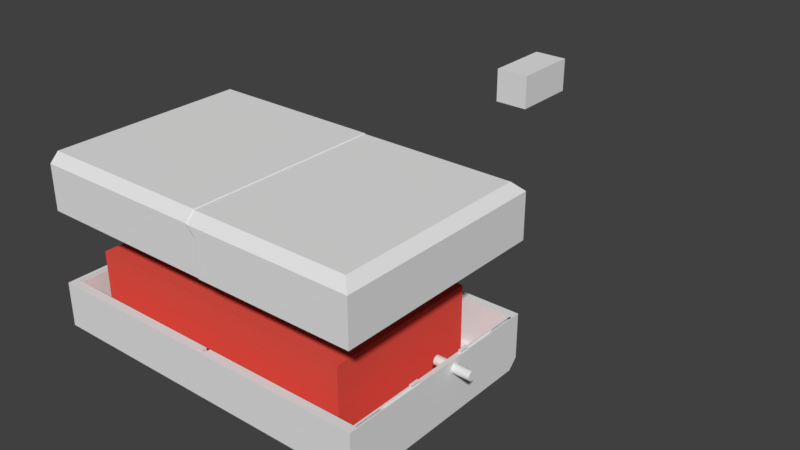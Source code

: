 # Source: design03.blend  (saved by Blender 2.79.0; exported with 4.5.12 LTS)
import bpy
from mathutils import Matrix  # noqa: F401  (used for matrix-valued properties, if any)

bpy.ops.wm.read_factory_settings(use_empty=True)
scene = bpy.context.scene
scene.name = 'Scene'

# ---- collections
col_collection_1 = bpy.data.collections.new('Collection 1'); scene.collection.children.link(col_collection_1)
col_collection_2 = bpy.data.collections.new('Collection 2'); scene.collection.children.link(col_collection_2)
col_collection_2.hide_render = True
col_collection_2.hide_viewport = True
col_collection_6 = bpy.data.collections.new('Collection 6'); scene.collection.children.link(col_collection_6)
col_collection_6.hide_render = True
col_collection_6.hide_viewport = True
col_collection_11 = bpy.data.collections.new('Collection 11'); scene.collection.children.link(col_collection_11)
col_collection_11.hide_render = True
col_collection_11.hide_viewport = True

# ---- materials (node trees are filled in below, after node groups)
mat_powermaterial = bpy.data.materials.new('powerMaterial')
mat_powermaterial.alpha_threshold = 0.0
mat_powermaterial.use_transparent_shadow = False
mat_powermaterial.diffuse_color = (0.8, 0.08476, 0.06195, 1.0)
mat_powermaterial.roughness = 0.5

# ---- material node trees

# ---- world
world_world = bpy.data.worlds.new('World'); scene.world = world_world
world_world.color = (0.05088, 0.05088, 0.05088)
world_world.use_sun_shadow = False
world_world.sun_shadow_jitter_overblur = 0.0
world_world.cycles.sampling_method = 'MANUAL'

# ---- meshes
me_cylinder_001 = bpy.data.meshes.new('Cylinder.001')
me_cylinder_001.from_pydata([(0.0, 1.0, -1.0), (0.0, 1.0, 1.0), (0.1951, 0.9808, -1.0), (0.1951, 0.9808, 1.0), (0.3827, 0.9239, -1.0), (0.3827, 0.9239, 1.0), (0.5556, 0.8315, -1.0), (0.5556, 0.8315, 1.0), (0.7071, 0.7071, -1.0), (0.7071, 0.7071, 1.0), (0.8315, 0.5556, -1.0), (0.8315, 0.5556, 1.0), (0.9239, 0.3827, -1.0), (0.9239, 0.3827, 1.0), (0.9808, 0.1951, -1.0), (0.9808, 0.1951, 1.0), (1.0, 7.55e-08, -1.0), (1.0, 7.55e-08, 1.0), (0.9808, -0.1951, -1.0), (0.9808, -0.1951, 1.0), (0.9239, -0.3827, -1.0), (0.9239, -0.3827, 1.0), (0.8315, -0.5556, -1.0), (0.8315, -0.5556, 1.0), (0.7071, -0.7071, -1.0), (0.7071, -0.7071, 1.0), (0.5556, -0.8315, -1.0), (0.5556, -0.8315, 1.0), (0.3827, -0.9239, -1.0), (0.3827, -0.9239, 1.0), (0.1951, -0.9808, -1.0), (0.1951, -0.9808, 1.0), (-3.258e-07, -1.0, -1.0), (-3.258e-07, -1.0, 1.0), (-0.1951, -0.9808, -1.0), (-0.1951, -0.9808, 1.0), (-0.3827, -0.9239, -1.0), (-0.3827, -0.9239, 1.0), (-0.5556, -0.8315, -1.0), (-0.5556, -0.8315, 1.0), (-0.7071, -0.7071, -1.0), (-0.7071, -0.7071, 1.0), (-0.8315, -0.5556, -1.0), (-0.8315, -0.5556, 1.0), (-0.9239, -0.3827, -1.0), (-0.9239, -0.3827, 1.0), (-0.9808, -0.1951, -1.0), (-0.9808, -0.1951, 1.0), (-1.0, 9.656e-07, -1.0), (-1.0, 9.656e-07, 1.0), (-0.9808, 0.1951, -1.0), (-0.9808, 0.1951, 1.0), (-0.9239, 0.3827, -1.0), (-0.9239, 0.3827, 1.0), (-0.8315, 0.5556, -1.0), (-0.8315, 0.5556, 1.0), (-0.7071, 0.7071, -1.0), (-0.7071, 0.7071, 1.0), (-0.5556, 0.8315, -1.0), (-0.5556, 0.8315, 1.0), (-0.3827, 0.9239, -1.0), (-0.3827, 0.9239, 1.0), (-0.1951, 0.9808, -1.0), (-0.1951, 0.9808, 1.0)], [], [(0, 1, 3, 2), (2, 3, 5, 4), (4, 5, 7, 6), (6, 7, 9, 8), (8, 9, 11, 10), (10, 11, 13, 12), (12, 13, 15, 14), (14, 15, 17, 16), (16, 17, 19, 18), (18, 19, 21, 20), (20, 21, 23, 22), (22, 23, 25, 24), (24, 25, 27, 26), (26, 27, 29, 28), (28, 29, 31, 30), (30, 31, 33, 32), (32, 33, 35, 34), (34, 35, 37, 36), (36, 37, 39, 38), (38, 39, 41, 40), (40, 41, 43, 42), (42, 43, 45, 44), (44, 45, 47, 46), (46, 47, 49, 48), (48, 49, 51, 50), (50, 51, 53, 52), (52, 53, 55, 54), (54, 55, 57, 56), (56, 57, 59, 58), (58, 59, 61, 60), (3, 1, 63, 61, 59, 57, 55, 53, 51, 49, 47, 45, 43, 41, 39, 37, 35, 33, 31, 29, 27, 25, 23, 21, 19, 17, 15, 13, 11, 9, 7, 5), (60, 61, 63, 62), (62, 63, 1, 0), (0, 2, 4, 6, 8, 10, 12, 14, 16, 18, 20, 22, 24, 26, 28, 30, 32, 34, 36, 38, 40, 42, 44, 46, 48, 50, 52, 54, 56, 58, 60, 62)])
me_cylinder_001.use_remesh_preserve_volume = False
me_cylinder_001.use_remesh_preserve_attributes = False
me_cylinder_001.use_mirror_vertex_groups = False
me_cylinder_001.update()
me_cube_001 = bpy.data.meshes.new('Cube.001')
me_cube_001.from_pydata([(0.125, 3.0, 0.25), (-0.125, 3.0, 0.5), (5.0, 3.0, 0.25), (5.0, 3.0, 0.5), (0.125, 0.0, 0.0), (-0.125, 0.0, 0.25), (5.0, 0.0, 0.0), (5.0, 0.0, 0.25), (4.875, 0.0, 0.25), (-0.125, 2.75, 0.25), (5.0, 2.75, 0.0), (0.125, 2.75, 0.0), (5.0, 2.875, 0.25), (4.875, 2.75, 0.25), (4.875, 0.0, 1.5), (4.875, 2.75, 1.5), (-0.125, 2.875, 1.5), (-0.125, 3.0, 1.5), (5.0, 3.0, 1.5), (5.0, 0.0, 1.5), (5.0, 2.875, 1.5), (4.882, 3.0, 0.25), (4.882, 2.75, 0.0), (4.882, 0.0, 0.0), (4.868, 3.0, 0.5), (4.868, 3.0, 1.5), (0.5, 3.0, 0.25), (0.5, 2.75, 0.0), (4.964, 1.9, 1.5), (0.5, 2.75, 0.25), (0.5, 2.75, 1.5), (0.5, 3.0, 0.5), (0.5, 3.0, 1.5), (0.5, 2.875, 1.5), (0.5, 2.875, 1.0), (-0.125, 2.875, 0.35), (0.5, 2.75, 1.0), (-0.125, 2.875, 0.25), (0.25, 2.75, 0.75), (-0.125, 3.0, 0.6), (0.24, 2.875, 1.5), (0.24, 3.0, 1.5), (0.4034, 2.94, 1.5), (0.4034, 3.0, 1.5), (0.25, 2.94, 1.5), (0.25, 3.0, 1.5), (0.5, 2.875, 1.0), (0.25, 2.875, 0.75), (0.4034, 2.94, 0.9131), (0.26, 2.94, 0.7525), (0.24, 3.0, 0.9211), (0.4034, 3.0, 0.8766), (0.25, 3.0, 0.8766), (-0.125, 2.75, 0.35), (4.93, 0.0, 1.5), (4.93, 2.75, 1.5), (4.875, 0.75, 1.5), (5.0, 2.75, 1.5), (4.975, 0.0, 1.5), (4.975, 2.75, 1.5), (-0.125, 0.75, 0.25), (4.875, 0.75, 0.25), (5.0, 0.75, 0.25), (0.125, 0.75, 0.0), (5.0, 0.75, 0.0), (4.93, 1.0, 1.5), (4.975, 1.0, 1.5), (4.93, 0.75, 1.5), (4.975, 0.75, 1.5), (4.97, 1.0, 1.6), (4.93, 1.0, 1.6), (4.93, 0.75, 1.6), (4.97, 0.75, 1.6), (4.93, 0.75, 1.55), (4.93, 1.0, 1.55), (4.98, 1.0, 1.55), (4.98, 0.75, 1.55), (4.905, 0.75, 1.575), (4.98, 1.0, 1.575), (4.905, 1.0, 1.575), (4.98, 0.75, 1.575), (5.0, 0.75, 1.5), (4.882, 0.75, 0.0), (4.964, 1.05, 1.5), (5.0, 2.0, 0.0), (-0.125, 2.0, 0.25), (0.125, 2.0, 0.0), (4.882, 2.0, 0.0), (5.0, 2.0, 1.5), (4.875, 2.0, 1.5), (4.875, 2.0, 0.25), (5.0, 2.0, 0.25), (4.941, 1.05, 1.5), (4.941, 1.9, 1.5), (4.93, 2.0, 1.5), (4.975, 2.0, 1.5), (4.952, 1.9, 1.525), (4.952, 1.05, 1.525)], [], [(11, 37, 1, 0), (21, 24, 3, 2), (82, 64, 6, 23), (2, 3, 12, 10), (64, 62, 7, 6), (21, 2, 10, 22), (86, 85, 9, 11), (61, 8, 14, 56), (29, 13, 15, 30, 36), (91, 12, 57, 88), (12, 3, 18, 20), (39, 35, 16, 17), (3, 24, 25, 18), (26, 21, 22, 27), (63, 82, 23, 4), (26, 31, 24, 21), (18, 25, 15, 20), (40, 41, 17, 16), (15, 25, 32, 33, 30), (0, 1, 31, 26), (83, 28, 96, 97), (0, 26, 27, 11), (24, 31, 32, 25), (34, 36, 30, 33), (61, 60, 5, 8), (38, 47, 35, 53), (37, 11, 9), (1, 37, 35, 39), (37, 9, 53, 35), (33, 42, 48, 46), (33, 32, 43, 42), (42, 43, 45, 44), (44, 45, 41, 40), (44, 40, 47, 49), (42, 44, 49, 48), (29, 36, 38, 9), (41, 45, 52, 50), (45, 43, 51, 52), (31, 51, 43, 32), (31, 1, 52, 51), (41, 50, 1, 17), (50, 52, 1), (35, 47, 40, 16), (36, 34, 47, 38), (47, 34, 48, 49), (38, 53, 9), (56, 14, 54, 67), (57, 12, 20), (88, 57, 59, 95), (65, 66, 83, 92), (15, 55, 59, 57, 20), (90, 85, 60, 61), (89, 56, 67, 94), (19, 81, 68, 58), (70, 71, 72, 69), (79, 77, 71, 70), (80, 78, 69, 72), (78, 79, 70, 69), (77, 80, 72, 71), (67, 68, 76, 73), (66, 65, 74, 75), (68, 66, 75, 76), (65, 67, 73, 74), (73, 76, 80, 77), (75, 74, 79, 78), (76, 75, 78, 80), (74, 73, 77, 79), (86, 87, 82, 63), (7, 62, 81, 19), (90, 61, 56, 89), (4, 5, 60, 63), (84, 91, 62, 64), (95, 94, 93, 28), (87, 84, 64, 82), (54, 58, 68, 67), (22, 10, 84, 87), (29, 9, 85), (10, 12, 91, 84), (13, 90, 89, 15), (27, 22, 87, 86), (15, 89, 94, 55), (13, 29, 85, 90), (11, 27, 86), (81, 88, 95, 68), (62, 91, 88, 81), (63, 60, 85, 86), (92, 83, 97), (28, 93, 96), (93, 92, 97, 96), (28, 83, 66, 95), (93, 94, 65, 92)])
me_cube_001.use_remesh_preserve_volume = False
me_cube_001.use_remesh_preserve_attributes = False
me_cube_001.use_mirror_vertex_groups = False
me_cube_001.update()
me_cube_002 = bpy.data.meshes.new('Cube.002')
me_cube_002.from_pydata([(-4.5, 3.0, 0.25), (-4.5, 3.0, 0.5), (0.125, 3.0, 0.25), (-0.125, 3.0, 0.5), (-4.5, 0.0, 0.25), (-4.5, 0.0, 0.5), (0.125, 0.0, 0.0), (-0.125, 0.0, 0.25), (-4.239, 3.0, 0.25), (-4.261, 3.0, 0.5), (-4.261, 0.0, 0.25), (-4.239, 0.0, 0.0), (-4.5, 2.75, 0.5), (0.125, 2.75, 0.0), (-4.5, 2.75, 0.25), (-0.125, 2.75, 0.25), (-4.239, 2.75, 0.0), (-4.261, 2.75, 0.25), (-4.5, 2.75, 1.5), (-4.5, 3.0, 1.5), (-4.261, 3.0, 1.5), (-0.125, 3.0, 1.5), (-4.5, 0.0, 1.5), (-4.261, 0.0, 1.5), (-4.261, 2.75, 1.5), (-0.125, 2.75, 1.5), (0.25, 2.75, 0.75), (0.25, 2.75, 1.5), (0.25, 2.87, 0.75), (0.25, 2.87, 1.5), (-0.125, 2.87, 0.36), (-0.125, 2.87, 1.5), (0.4, 2.75, 0.95), (0.4, 2.75, 1.5), (0.4, 2.87, 0.95), (0.4, 2.87, 1.5), (0.27, 2.93, 0.88), (0.27, 2.93, 1.5), (0.4, 2.9, 1.0), (0.4, 2.9, 1.5), (-0.125, 2.75, 0.36), (-0.25, 2.75, 0.35), (-4.4, 0.0, 1.5), (-4.4, 2.75, 1.5), (-4.3, 0.0, 1.5), (-4.3, 2.75, 1.5), (-4.45, 0.0, 1.3), (-4.455, 2.75, 1.3), (-4.3, 0.0, 1.3), (-4.3, 2.75, 1.3), (-4.4, 0.0, 1.4), (-4.4, 2.75, 1.4), (-4.45, 0.0, 1.35), (-4.455, 2.75, 1.35), (-4.37, 2.75, 1.25), (-4.37, 0.0, 1.25)], [], [(14, 12, 1, 0), (8, 9, 3, 2), (9, 1, 19, 20), (16, 13, 6, 11), (13, 15, 7, 6), (14, 16, 11, 4), (15, 17, 10, 7), (17, 41, 25, 24), (0, 1, 9, 8), (10, 17, 24, 23), (14, 0, 16), (8, 2, 13, 16), (4, 5, 12, 14), (43, 18, 22, 42), (21, 20, 24, 25, 31), (20, 19, 18, 43), (25, 40, 26, 27), (12, 5, 22, 18), (3, 9, 20, 21), (1, 12, 18, 19), (26, 28, 34, 32), (29, 28, 30, 31), (27, 29, 31, 25), (21, 31, 30, 3), (30, 28, 26, 40), (0, 8, 16), (33, 32, 34, 35), (28, 29, 37, 36), (29, 27, 33, 35), (27, 26, 32, 33), (36, 37, 39, 38), (35, 34, 38, 39), (29, 35, 39, 37), (34, 28, 36, 38), (15, 30, 40), (2, 3, 30, 15, 13), (25, 41, 40), (41, 15, 40), (41, 17, 15), (23, 24, 45, 44), (44, 45, 49, 48), (53, 52, 46, 47), (55, 48, 49, 54), (43, 42, 50, 51), (51, 50, 52, 53), (46, 55, 54, 47), (51, 53, 47, 54, 49), (43, 51, 49, 45), (20, 43, 45, 24)])
me_cube_002.use_remesh_preserve_volume = False
me_cube_002.use_remesh_preserve_attributes = False
me_cube_002.use_mirror_vertex_groups = False
me_cube_002.update()
me_cube_004 = bpy.data.meshes.new('Cube.004')
me_cube_004.from_pydata([(0.0, -1.0, 0.0), (0.0, -1.0, 1.0), (0.0, 1.0, 0.0), (0.0, 1.0, 1.0), (1.0, -1.0, 0.0), (1.0, -1.0, 1.0), (1.0, 1.0, 0.0), (1.0, 1.0, 1.0)], [], [(0, 1, 3, 2), (2, 3, 7, 6), (6, 7, 5, 4), (4, 5, 1, 0), (2, 6, 4, 0), (7, 3, 1, 5)])
me_cube_004.use_remesh_preserve_volume = False
me_cube_004.use_remesh_preserve_attributes = False
me_cube_004.use_mirror_vertex_groups = False
me_cube_004.update()
me_cube = bpy.data.meshes.new('Cube')
me_cube.from_pydata([(3.937, 2.187, -1.0), (3.937, -2.187, -1.0), (-3.937, -2.187, -1.0), (-3.937, 2.187, -1.0), (3.938, 2.187, 1.0), (3.937, -2.188, 1.0), (-3.937, -2.187, 1.0), (-3.937, 2.187, 1.0)], [], [(0, 1, 2, 3), (4, 7, 6, 5), (0, 4, 5, 1), (1, 5, 6, 2), (2, 6, 7, 3), (4, 0, 3, 7)])
me_cube.materials.append(mat_powermaterial)
me_cube.use_remesh_preserve_volume = False
me_cube.use_remesh_preserve_attributes = False
me_cube.use_mirror_vertex_groups = False
me_cube.update()
me_cube_003 = bpy.data.meshes.new('Cube.003')
me_cube_003.from_pydata([(0.0, -0.25, 0.0), (0.0, -0.25, 0.15), (0.0, 0.25, 0.0), (0.0, 0.25, 0.15), (1.0, -0.25, 0.0), (1.0, -0.25, 0.25), (1.0, 0.25, 0.0), (1.0, 0.25, 0.25), (0.5, 0.25, 0.0), (0.5, 0.25, 0.25), (0.5, -0.25, 0.0), (0.5, -0.25, 0.25), (0.625, 0.125, 0.25), (0.875, 0.125, 0.25), (0.875, -0.125, 0.25), (0.625, -0.125, 0.25), (0.625, 0.125, 0.0), (0.875, 0.125, 0.0), (0.875, -0.125, 0.0), (0.625, -0.125, 0.0)], [], [(8, 9, 7, 6), (6, 7, 5, 4), (10, 11, 1, 0), (6, 4, 18, 17), (9, 3, 1, 11), (7, 9, 12, 13), (2, 8, 10, 0), (4, 5, 11, 10), (2, 3, 9, 8), (15, 14, 18, 19), (9, 11, 15, 12), (5, 7, 13, 14), (11, 5, 14, 15), (13, 12, 16, 17), (12, 15, 19, 16), (14, 13, 17, 18), (8, 6, 17, 16), (4, 10, 19, 18), (10, 8, 16, 19)])
me_cube_003.use_remesh_preserve_volume = False
me_cube_003.use_remesh_preserve_attributes = False
me_cube_003.use_mirror_vertex_groups = False
me_cube_003.update()
me_cylinder = bpy.data.meshes.new('Cylinder')
me_cylinder.from_pydata([(0.0, 1.0, -1.0), (0.0, 1.0, 1.0), (0.1951, 0.9808, -1.0), (0.1951, 0.9808, 1.0), (0.3827, 0.9239, -1.0), (0.3827, 0.9239, 1.0), (0.5556, 0.8315, -1.0), (0.5556, 0.8315, 1.0), (0.7071, 0.7071, -1.0), (0.7071, 0.7071, 1.0), (0.8315, 0.5556, -1.0), (0.8315, 0.5556, 1.0), (0.9239, 0.3827, -1.0), (0.9239, 0.3827, 1.0), (0.9808, 0.1951, -1.0), (0.9808, 0.1951, 1.0), (1.0, 7.55e-08, -1.0), (1.0, 7.55e-08, 1.0), (0.9808, -0.1951, -1.0), (0.9808, -0.1951, 1.0), (0.9239, -0.3827, -1.0), (0.9239, -0.3827, 1.0), (0.8315, -0.5556, -1.0), (0.8315, -0.5556, 1.0), (0.7071, -0.7071, -1.0), (0.7071, -0.7071, 1.0), (0.5556, -0.8315, -1.0), (0.5556, -0.8315, 1.0), (0.3827, -0.9239, -1.0), (0.3827, -0.9239, 1.0), (0.1951, -0.9808, -1.0), (0.1951, -0.9808, 1.0), (-3.258e-07, -1.0, -1.0), (-3.258e-07, -1.0, 1.0), (-0.1951, -0.9808, -1.0), (-0.1951, -0.9808, 1.0), (-0.3827, -0.9239, -1.0), (-0.3827, -0.9239, 1.0), (-0.5556, -0.8315, -1.0), (-0.5556, -0.8315, 1.0), (-0.7071, -0.7071, -1.0), (-0.7071, -0.7071, 1.0), (-0.8315, -0.5556, -1.0), (-0.8315, -0.5556, 1.0), (-0.9239, -0.3827, -1.0), (-0.9239, -0.3827, 1.0), (-0.9808, -0.1951, -1.0), (-0.9808, -0.1951, 1.0), (-1.0, 9.656e-07, -1.0), (-1.0, 9.656e-07, 1.0), (-0.9808, 0.1951, -1.0), (-0.9808, 0.1951, 1.0), (-0.9239, 0.3827, -1.0), (-0.9239, 0.3827, 1.0), (-0.8315, 0.5556, -1.0), (-0.8315, 0.5556, 1.0), (-0.7071, 0.7071, -1.0), (-0.7071, 0.7071, 1.0), (-0.5556, 0.8315, -1.0), (-0.5556, 0.8315, 1.0), (-0.3827, 0.9239, -1.0), (-0.3827, 0.9239, 1.0), (-0.1951, 0.9808, -1.0), (-0.1951, 0.9808, 1.0)], [], [(0, 1, 3, 2), (2, 3, 5, 4), (4, 5, 7, 6), (6, 7, 9, 8), (8, 9, 11, 10), (10, 11, 13, 12), (12, 13, 15, 14), (14, 15, 17, 16), (16, 17, 19, 18), (18, 19, 21, 20), (20, 21, 23, 22), (22, 23, 25, 24), (24, 25, 27, 26), (26, 27, 29, 28), (28, 29, 31, 30), (30, 31, 33, 32), (32, 33, 35, 34), (34, 35, 37, 36), (36, 37, 39, 38), (38, 39, 41, 40), (40, 41, 43, 42), (42, 43, 45, 44), (44, 45, 47, 46), (46, 47, 49, 48), (48, 49, 51, 50), (50, 51, 53, 52), (52, 53, 55, 54), (54, 55, 57, 56), (56, 57, 59, 58), (58, 59, 61, 60), (3, 1, 63, 61, 59, 57, 55, 53, 51, 49, 47, 45, 43, 41, 39, 37, 35, 33, 31, 29, 27, 25, 23, 21, 19, 17, 15, 13, 11, 9, 7, 5), (60, 61, 63, 62), (62, 63, 1, 0), (0, 2, 4, 6, 8, 10, 12, 14, 16, 18, 20, 22, 24, 26, 28, 30, 32, 34, 36, 38, 40, 42, 44, 46, 48, 50, 52, 54, 56, 58, 60, 62)])
me_cylinder.use_remesh_preserve_volume = False
me_cylinder.use_remesh_preserve_attributes = False
me_cylinder.use_mirror_vertex_groups = False
me_cylinder.update()
me_cube_005 = bpy.data.meshes.new('Cube.005')
me_cube_005.from_pydata([(-1.0, -1.0, -1.0), (-1.0, -1.0, 1.0), (-1.0, 1.0, -1.0), (-1.0, 1.0, 1.0), (1.0, -1.0, -1.0), (1.0, -1.0, 1.0), (1.0, 1.0, -1.0), (1.0, 1.0, 1.0)], [], [(0, 1, 3, 2), (2, 3, 7, 6), (6, 7, 5, 4), (4, 5, 1, 0), (2, 6, 4, 0), (7, 3, 1, 5)])
me_cube_005.use_remesh_preserve_volume = False
me_cube_005.use_remesh_preserve_attributes = False
me_cube_005.use_mirror_vertex_groups = False
me_cube_005.update()

# ---- objects
ob_cylinder_001 = bpy.data.objects.new('Cylinder.001', me_cylinder_001)
ob_clamp_big_001 = bpy.data.objects.new('clamp_big.001', me_cube_001)
ob_cube_005 = bpy.data.objects.new('Cube.005', me_cube_002)
ob_cover_a = bpy.data.objects.new('COVER_A', me_cube_004)
ob_cube_002 = bpy.data.objects.new('Cube.002', me_cube_002)
ob_clamp_big = bpy.data.objects.new('clamp_big', me_cube_001)
ob_power = bpy.data.objects.new('POWER', me_cube)
ob_cube_000 = bpy.data.objects.new('Cube.000', me_cube_003)
ob_cylinder = bpy.data.objects.new('Cylinder', me_cylinder)
ob_cube_004 = bpy.data.objects.new('Cube.004', me_cube_003)
ob_cube_003 = bpy.data.objects.new('Cube.003', me_cube_002)
ob_cube_001 = bpy.data.objects.new('Cube.001', me_cube_001)
ob_cube = bpy.data.objects.new('Cube', me_cube_005)

# ---- transforms, parenting, visibility, modifiers, constraints
ob_cylinder_001.location = (5.0, 0.5, 1.253)
ob_cylinder_001.rotation_euler = (-0.0, 1.571, 0.0)
ob_cylinder_001.scale = (0.125, 0.125, 0.5)
ob_cylinder_001.lineart.crease_threshold = 0.0
ob_clamp_big_001.location = (0.526, 0.0, 5.019)
ob_clamp_big_001.rotation_euler = (-0.0, 3.142, -0.0)
ob_clamp_big_001.lineart.crease_threshold = 0.0
_m = ob_clamp_big_001.modifiers.new('Mirror', 'MIRROR')
_m.use_axis = (False, True, False)
_m.use_clip = True
ob_cube_005.location = (0.536, 0.0, 5.0)
ob_cube_005.rotation_euler = (-0.0, 3.142, -0.0)
ob_cube_005.lineart.crease_threshold = 0.0
_m = ob_cube_005.modifiers.new('Mirror', 'MIRROR')
_m.use_axis = (False, True, False)
_m.use_clip = True
ob_cover_a.location = (0.0, 10.0, 3.933)
ob_cover_a.lineart.crease_threshold = 0.0
ob_cube_002.location = (0.0, 0.0, 0.0)
ob_cube_002.lineart.crease_threshold = 0.0
_m = ob_cube_002.modifiers.new('Mirror', 'MIRROR')
_m.use_axis = (False, True, False)
_m.use_clip = True
ob_clamp_big.location = (0.01, 0.0, 0.0)
ob_clamp_big.lineart.crease_threshold = 0.0
_m = ob_clamp_big.modifiers.new('Mirror', 'MIRROR')
_m.use_axis = (False, True, False)
_m.use_clip = True
ob_power.location = (0.0, 0.0, 1.25)
ob_power.lock_rotations_4d = False
ob_power.empty_display_type = 'ARROWS'
ob_power.lineart.crease_threshold = 0.0
ob_cube_000.location = (0.0, 0.0, 0.75)
ob_cube_000.rotation_euler = (-0.0, 3.142, -0.0)
ob_cube_000.lineart.crease_threshold = 0.0
_m = ob_cube_000.modifiers.new('Mirror', 'MIRROR')
_m.use_clip = True
ob_cylinder.location = (0.75, 0.0, 0.33)
ob_cylinder.scale = (0.125, 0.125, 0.5)
ob_cylinder.lineart.crease_threshold = 0.0
ob_cube_004.location = (0.0, 0.0, 0.0)
ob_cube_004.lineart.crease_threshold = 0.0
_m = ob_cube_004.modifiers.new('Mirror', 'MIRROR')
_m.use_clip = True
ob_cube_003.location = (-1.0, 0.0, 0.0)
ob_cube_003.lineart.crease_threshold = 0.0
ob_cube_001.location = (1.0, 0.0, 0.0)
ob_cube_001.lineart.crease_threshold = 0.0
ob_cube.location = (-0.4147, 0.5211, -0.6729)
ob_cube.lineart.crease_threshold = 0.0

# ---- collection membership
col_collection_1.objects.link(ob_cylinder_001)
col_collection_1.objects.link(ob_clamp_big_001)
col_collection_1.objects.link(ob_cube_005)
col_collection_1.objects.link(ob_cover_a)
col_collection_1.objects.link(ob_cube_002)
col_collection_1.objects.link(ob_clamp_big)
col_collection_1.objects.link(ob_power)
col_collection_2.objects.link(ob_cube_000)
col_collection_2.objects.link(ob_cylinder)
col_collection_2.objects.link(ob_cube_004)
col_collection_6.objects.link(ob_cube_003)
col_collection_6.objects.link(ob_cube_001)
col_collection_11.objects.link(ob_cube)

# ---- scene / render settings (as saved in the file)
scene.frame_start = 1; scene.frame_end = 250; scene.frame_set(1)
scene.render.engine = 'BLENDER_EEVEE_NEXT'
scene.render.resolution_percentage = 50
scene.render.dither_intensity = 0.0
scene.cycles.use_denoising = False
scene.cycles.samples = 128
scene.cycles.sampling_pattern = 'TABULATED_SOBOL'
scene.cycles.light_sampling_threshold = 0.0
scene.cycles.use_adaptive_sampling = False
scene.cycles.use_light_tree = False
scene.cycles.blur_glossy = 0.0
scene.cycles.sample_clamp_indirect = 0.0
scene.view_settings.view_transform = 'Standard'
bpy.context.view_layer.update()

# ---- added for rendering (the .blend has no active camera and no usable light): camera, sun
cam_auto = bpy.data.cameras.new('AutoCamera')
cam_auto.lens = 50.0
cam_auto.sensor_width = 36.0
cam_auto.clip_end = 1000.0
ob_auto_camera = bpy.data.objects.new('AutoCamera', cam_auto)
scene.collection.objects.link(ob_auto_camera)
ob_auto_camera.location = (17.3642, -16.237, 15.5009)
ob_auto_camera.rotation_euler = (1.09748, -7.21219e-08, 0.694738)
scene.camera = ob_auto_camera
light_auto_sun = bpy.data.lights.new('AutoSun', 'SUN')
light_auto_sun.energy = 3.0
light_auto_sun.angle = 0.0523599
ob_auto_sun = bpy.data.objects.new('AutoSun', light_auto_sun)
scene.collection.objects.link(ob_auto_sun)
ob_auto_sun.rotation_euler = (0.872665, 0.174533, 0.523599)
bpy.context.view_layer.update()
